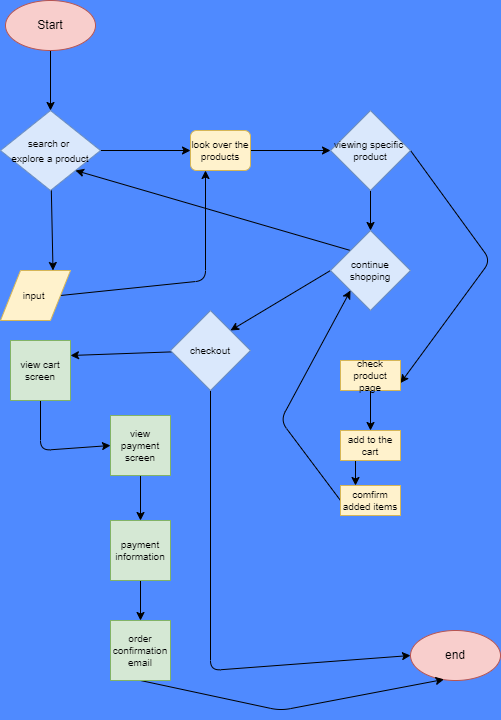

The diagram above was exported from draw.io. Its source (the exported page's mxGraphModel, read from the mxfile embedded in the PNG):
<mxGraphModel dx="627" dy="556" grid="1" gridSize="10" guides="1" tooltips="1" connect="1" arrows="1" fold="1" page="1" pageScale="1" pageWidth="850" pageHeight="1100" background="#4F8AFF" math="0" shadow="0">
  <root>
    <mxCell id="0" />
    <mxCell id="1" parent="0" />
    <mxCell id="19" value="" style="edgeStyle=none;html=1;fontSize=10;" edge="1" parent="1" source="2" target="3">
      <mxGeometry relative="1" as="geometry" />
    </mxCell>
    <mxCell id="2" value="Start" style="ellipse;whiteSpace=wrap;html=1;fillColor=#f8cecc;strokeColor=#b85450;" vertex="1" parent="1">
      <mxGeometry x="35" y="50" width="90" height="50" as="geometry" />
    </mxCell>
    <mxCell id="6" style="edgeStyle=none;html=1;entryX=0.75;entryY=0;entryDx=0;entryDy=0;fontSize=10;" edge="1" parent="1" source="3" target="5">
      <mxGeometry relative="1" as="geometry" />
    </mxCell>
    <mxCell id="21" style="edgeStyle=none;html=1;entryX=0;entryY=0.5;entryDx=0;entryDy=0;fontSize=10;" edge="1" parent="1" source="3" target="7">
      <mxGeometry relative="1" as="geometry" />
    </mxCell>
    <mxCell id="3" value="&lt;font style=&quot;font-size: 10px&quot;&gt;search or&amp;nbsp;&lt;br&gt;explore a product&lt;/font&gt;" style="rhombus;whiteSpace=wrap;html=1;fillColor=#dae8fc;strokeColor=#6c8ebf;" vertex="1" parent="1">
      <mxGeometry x="30" y="160" width="100" height="80" as="geometry" />
    </mxCell>
    <mxCell id="63" style="edgeStyle=none;html=1;exitX=1;exitY=0.5;exitDx=0;exitDy=0;entryX=0.25;entryY=1;entryDx=0;entryDy=0;fontSize=10;" edge="1" parent="1" source="5" target="7">
      <mxGeometry relative="1" as="geometry">
        <Array as="points">
          <mxPoint x="235" y="330" />
        </Array>
      </mxGeometry>
    </mxCell>
    <mxCell id="5" value="input&amp;nbsp;" style="shape=parallelogram;perimeter=parallelogramPerimeter;whiteSpace=wrap;html=1;fixedSize=1;fontSize=10;fillColor=#fff2cc;strokeColor=#d6b656;" vertex="1" parent="1">
      <mxGeometry x="30" y="320" width="70" height="50" as="geometry" />
    </mxCell>
    <mxCell id="23" style="edgeStyle=none;html=1;exitX=1;exitY=0.5;exitDx=0;exitDy=0;entryX=0;entryY=0.5;entryDx=0;entryDy=0;fontSize=10;" edge="1" parent="1" source="7" target="9">
      <mxGeometry relative="1" as="geometry" />
    </mxCell>
    <mxCell id="7" value="look over the products" style="rounded=1;whiteSpace=wrap;html=1;fontSize=10;fillColor=#fff2cc;strokeColor=#d6b656;" vertex="1" parent="1">
      <mxGeometry x="220" y="180" width="60" height="40" as="geometry" />
    </mxCell>
    <mxCell id="34" style="edgeStyle=none;html=1;exitX=0.5;exitY=1;exitDx=0;exitDy=0;entryX=0.5;entryY=0;entryDx=0;entryDy=0;fontSize=10;" edge="1" parent="1" source="9" target="25">
      <mxGeometry relative="1" as="geometry" />
    </mxCell>
    <mxCell id="71" style="edgeStyle=none;html=1;exitX=1;exitY=0.5;exitDx=0;exitDy=0;entryX=1;entryY=0.75;entryDx=0;entryDy=0;fontSize=10;" edge="1" parent="1" source="9" target="70">
      <mxGeometry relative="1" as="geometry">
        <Array as="points">
          <mxPoint x="520" y="310" />
        </Array>
      </mxGeometry>
    </mxCell>
    <mxCell id="9" value="viewing specific&amp;nbsp;&lt;br&gt;product" style="rhombus;whiteSpace=wrap;html=1;fontSize=10;fillColor=#dae8fc;strokeColor=#6c8ebf;" vertex="1" parent="1">
      <mxGeometry x="360" y="160" width="80" height="80" as="geometry" />
    </mxCell>
    <mxCell id="38" style="edgeStyle=none;html=1;exitX=0;exitY=0.5;exitDx=0;exitDy=0;entryX=1;entryY=0;entryDx=0;entryDy=0;fontSize=10;" edge="1" parent="1" source="25" target="37">
      <mxGeometry relative="1" as="geometry" />
    </mxCell>
    <mxCell id="52" style="edgeStyle=none;html=1;exitX=0;exitY=0;exitDx=0;exitDy=0;entryX=1;entryY=1;entryDx=0;entryDy=0;fontSize=10;" edge="1" parent="1" source="25" target="3">
      <mxGeometry relative="1" as="geometry" />
    </mxCell>
    <mxCell id="25" value="continue shopping" style="rhombus;whiteSpace=wrap;html=1;fontSize=10;fillColor=#dae8fc;strokeColor=#6c8ebf;" vertex="1" parent="1">
      <mxGeometry x="360" y="280" width="80" height="80" as="geometry" />
    </mxCell>
    <mxCell id="74" style="edgeStyle=none;html=1;exitX=0;exitY=0.5;exitDx=0;exitDy=0;entryX=0;entryY=1;entryDx=0;entryDy=0;fontSize=10;" edge="1" parent="1" source="27" target="25">
      <mxGeometry relative="1" as="geometry">
        <Array as="points">
          <mxPoint x="310" y="470" />
        </Array>
      </mxGeometry>
    </mxCell>
    <mxCell id="27" value="comfirm added items" style="rounded=0;whiteSpace=wrap;html=1;fontSize=10;fillColor=#fff2cc;strokeColor=#d6b656;" vertex="1" parent="1">
      <mxGeometry x="370" y="535" width="60" height="30" as="geometry" />
    </mxCell>
    <mxCell id="73" style="edgeStyle=none;html=1;exitX=0.25;exitY=1;exitDx=0;exitDy=0;entryX=0.25;entryY=0;entryDx=0;entryDy=0;fontSize=10;" edge="1" parent="1" source="30" target="27">
      <mxGeometry relative="1" as="geometry" />
    </mxCell>
    <mxCell id="30" value="add to the cart" style="rounded=0;whiteSpace=wrap;html=1;fontSize=10;fillColor=#fff2cc;strokeColor=#d6b656;" vertex="1" parent="1">
      <mxGeometry x="370" y="480" width="60" height="30" as="geometry" />
    </mxCell>
    <mxCell id="47" style="edgeStyle=none;html=1;entryX=1;entryY=0.25;entryDx=0;entryDy=0;fontSize=10;" edge="1" parent="1" source="37" target="42">
      <mxGeometry relative="1" as="geometry" />
    </mxCell>
    <mxCell id="61" style="edgeStyle=none;html=1;exitX=0.5;exitY=1;exitDx=0;exitDy=0;entryX=0;entryY=0.5;entryDx=0;entryDy=0;fontSize=10;" edge="1" parent="1" source="37" target="40">
      <mxGeometry relative="1" as="geometry">
        <Array as="points">
          <mxPoint x="240" y="720" />
        </Array>
      </mxGeometry>
    </mxCell>
    <mxCell id="37" value="checkout" style="rhombus;whiteSpace=wrap;html=1;fontSize=10;fillColor=#dae8fc;strokeColor=#6c8ebf;" vertex="1" parent="1">
      <mxGeometry x="200" y="360" width="80" height="80" as="geometry" />
    </mxCell>
    <mxCell id="40" value="end" style="ellipse;whiteSpace=wrap;html=1;fillColor=#f8cecc;strokeColor=#b85450;" vertex="1" parent="1">
      <mxGeometry x="440" y="680" width="90" height="50" as="geometry" />
    </mxCell>
    <mxCell id="59" style="edgeStyle=none;html=1;exitX=0.5;exitY=1;exitDx=0;exitDy=0;entryX=0;entryY=0.5;entryDx=0;entryDy=0;fontSize=10;" edge="1" parent="1" source="42" target="43">
      <mxGeometry relative="1" as="geometry">
        <Array as="points">
          <mxPoint x="70" y="500" />
        </Array>
      </mxGeometry>
    </mxCell>
    <mxCell id="42" value="view cart screen" style="whiteSpace=wrap;html=1;aspect=fixed;fontSize=10;fillColor=#d5e8d4;strokeColor=#82b366;" vertex="1" parent="1">
      <mxGeometry x="40" y="390" width="60" height="60" as="geometry" />
    </mxCell>
    <mxCell id="56" style="edgeStyle=none;html=1;exitX=0.5;exitY=1;exitDx=0;exitDy=0;entryX=0.5;entryY=0;entryDx=0;entryDy=0;fontSize=10;" edge="1" parent="1" source="43" target="44">
      <mxGeometry relative="1" as="geometry" />
    </mxCell>
    <mxCell id="43" value="view payment screen" style="whiteSpace=wrap;html=1;aspect=fixed;fontSize=10;fillColor=#d5e8d4;strokeColor=#82b366;" vertex="1" parent="1">
      <mxGeometry x="140" y="465" width="60" height="60" as="geometry" />
    </mxCell>
    <mxCell id="58" style="edgeStyle=none;html=1;exitX=0.5;exitY=1;exitDx=0;exitDy=0;entryX=0.5;entryY=0;entryDx=0;entryDy=0;fontSize=10;" edge="1" parent="1" source="44" target="46">
      <mxGeometry relative="1" as="geometry" />
    </mxCell>
    <mxCell id="44" value="payment information" style="whiteSpace=wrap;html=1;aspect=fixed;fontSize=10;fillColor=#d5e8d4;strokeColor=#82b366;" vertex="1" parent="1">
      <mxGeometry x="140" y="570" width="60" height="60" as="geometry" />
    </mxCell>
    <mxCell id="62" style="edgeStyle=none;html=1;exitX=0.5;exitY=1;exitDx=0;exitDy=0;entryX=0.372;entryY=0.978;entryDx=0;entryDy=0;entryPerimeter=0;fontSize=10;" edge="1" parent="1" source="46" target="40">
      <mxGeometry relative="1" as="geometry">
        <Array as="points">
          <mxPoint x="310" y="760" />
        </Array>
      </mxGeometry>
    </mxCell>
    <mxCell id="46" value="order confirmation email" style="whiteSpace=wrap;html=1;aspect=fixed;fontSize=10;fillColor=#d5e8d4;strokeColor=#82b366;" vertex="1" parent="1">
      <mxGeometry x="140" y="670" width="60" height="60" as="geometry" />
    </mxCell>
    <mxCell id="72" style="edgeStyle=none;html=1;exitX=0.5;exitY=1;exitDx=0;exitDy=0;entryX=0.5;entryY=0;entryDx=0;entryDy=0;fontSize=10;" edge="1" parent="1" source="70" target="30">
      <mxGeometry relative="1" as="geometry" />
    </mxCell>
    <mxCell id="70" value="check product page" style="rounded=0;whiteSpace=wrap;html=1;fontSize=10;fillColor=#fff2cc;strokeColor=#d6b656;" vertex="1" parent="1">
      <mxGeometry x="370" y="410" width="60" height="30" as="geometry" />
    </mxCell>
  </root>
</mxGraphModel>